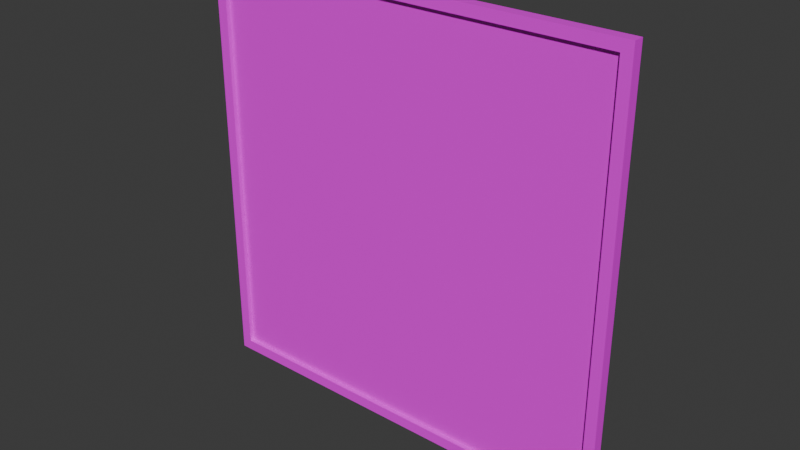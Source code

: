 # Source: painting.blend  (saved by Blender 4.1.23; exported with 4.5.12 LTS)
import bpy
from mathutils import Matrix  # noqa: F401  (used for matrix-valued properties, if any)

bpy.ops.wm.read_factory_settings(use_empty=True)
scene = bpy.context.scene
scene.name = 'Scene'

# ---- collections
col_collection = bpy.data.collections.new('Collection'); scene.collection.children.link(col_collection)

# ---- images (referenced by path relative to the original .blend; pixels are not part of the script)
import os
ASSET_DIR = os.environ.get("B2B_ASSET_DIR", "")  # directory of the original .blend (textures are referenced by path, not embedded)
HERE = os.path.dirname(os.path.abspath(__file__))  # packed textures are extracted next to this script under _unpacked/

def load_image(name, relpath, width, height, colorspace="sRGB"):
    """Load a texture the original file referenced (path relative to the .blend, or extracted next to this script)."""
    p = next((c for c in (os.path.join(HERE, relpath), os.path.join(ASSET_DIR, relpath)) if relpath and os.path.exists(c)), "")
    if p:
        img = bpy.data.images.load(p, check_existing=True)
        img.name = name
    else:  # same state as the original file: an image datablock whose file is absent (Cycles renders it pink)
        img = bpy.data.images.new(name, width, height)
        img.source = "FILE"
        img.filepath = "//" + (relpath or name)
    img.colorspace_settings.name = colorspace
    return img
img_oak_veneer_01_rough_1k_png = load_image('oak_veneer_01_rough_1k.png', 'woodPlants/oak_veneer_01_rough_1k.png', 1024, 1024, 'sRGB')
img_oak_veneer_01_diff_1k_jpg = load_image('oak_veneer_01_diff_1k.jpg', 'woodPlants/oak_veneer_01_diff_1k.jpg', 1024, 1024, 'sRGB')
img_grass_gc9bd62779_640_webp = load_image('grass-gc9bd62779_640.webp', 'grass-gc9bd62779_640.webp', 1024, 1024, 'sRGB')

# ---- materials (node trees are filled in below, after node groups)
mat_wood = bpy.data.materials.new('Wood')
mat_wood.use_transparent_shadow = False
mat_painting = bpy.data.materials.new('Painting')
mat_painting.use_transparent_shadow = False

# ---- material node trees
mat_wood.use_nodes = True; mat_wood.node_tree.nodes.clear()
_N = mat_wood.node_tree.nodes; _L = mat_wood.node_tree.links
n0 = _N.new('ShaderNodeBsdfPrincipled'); n0.name = 'Principled BSDF'; n0.location = (10, 300)
n1 = _N.new('ShaderNodeOutputMaterial'); n1.name = 'Material Output'; n1.location = (300, 300)
n2 = _N.new('ShaderNodeTexImage'); n2.name = 'Image Texture'; n2.location = (-491, 203)
n2.hide = True
n2.image = img_oak_veneer_01_rough_1k_png
n3 = _N.new('ShaderNodeTexImage'); n3.name = 'Image Texture.001'; n3.location = (-493, 247)
n3.hide = True
n3.image = img_oak_veneer_01_diff_1k_jpg
n4 = _N.new('ShaderNodeTexImage'); n4.name = 'Image Texture.002'; n4.location = (-455, 83)
n4.hide = True
n4.image = img_oak_veneer_01_rough_1k_png
n5 = _N.new('ShaderNodeBump'); n5.name = 'Bump'; n5.location = (-201, 20)
n5.inputs[0].default_value = 0.25
n5.inputs[1].default_value = 1.0
n5.inputs[2].default_value = 1.0
_L.new(n0.outputs[0], n1.inputs[0])
_L.new(n3.outputs[0], n0.inputs[0])
_L.new(n2.outputs[0], n0.inputs[2])
_L.new(n4.outputs[0], n5.inputs[3])
_L.new(n5.outputs[0], n0.inputs[5])
n1.is_active_output = True
mat_painting.use_nodes = True; mat_painting.node_tree.nodes.clear()
_N = mat_painting.node_tree.nodes; _L = mat_painting.node_tree.links
n0 = _N.new('ShaderNodeBsdfPrincipled'); n0.name = 'Principled BSDF'; n0.location = (9, 440)
n0.inputs[2].default_value = 0.0
n1 = _N.new('ShaderNodeOutputMaterial'); n1.name = 'Material Output'; n1.location = (319, 364)
n2 = _N.new('ShaderNodeTexImage'); n2.name = 'Image Texture'; n2.location = (-333, 361)
n2.image = img_grass_gc9bd62779_640_webp
_L.new(n0.outputs[0], n1.inputs[0])
_L.new(n2.outputs[0], n0.inputs[0])
n1.is_active_output = True

# ---- world
world_world = bpy.data.worlds.new('World'); scene.world = world_world
world_world.use_nodes = True; world_world.node_tree.nodes.clear()
_N = world_world.node_tree.nodes; _L = world_world.node_tree.links
n0 = _N.new('ShaderNodeOutputWorld'); n0.name = 'World Output'; n0.location = (300, 300)
n1 = _N.new('ShaderNodeBackground'); n1.name = 'Background'; n1.location = (10, 300)
n1.inputs[0].default_value = (0.05088, 0.05088, 0.05088, 1.0)
_L.new(n1.outputs[0], n0.inputs[0])
n0.is_active_output = True
world_world.color = (0.05088, 0.05088, 0.05088)
world_world.use_sun_shadow = False
world_world.sun_shadow_jitter_overblur = 0.0

# ---- meshes
me_plane = bpy.data.meshes.new('Plane')
me_plane.from_pydata([(-0.5, -0.5, 0.01625), (0.5, -0.5, 0.01625), (-0.5, 0.5, 0.01625), (0.5, 0.5, 0.01625), (-0.475, 0.475, 0.03125), (-0.475, -0.475, 0.03125), (0.475, -0.475, 0.03125), (0.475, 0.475, 0.03125), (-0.5, -0.5, 0.04125), (0.5, -0.5, 0.04125), (-0.5, 0.5, 0.04125), (0.5, 0.5, 0.04125), (-0.475, 0.475, 0.04125), (-0.475, -0.475, 0.04125), (0.475, -0.475, 0.04125), (0.475, 0.475, 0.04125)], [], [(4, 5, 6, 7), (13, 12, 10, 8), (14, 13, 8, 9), (15, 14, 9, 11), (12, 15, 11, 10), (1, 3, 11, 9), (2, 0, 8, 10), (7, 6, 14, 15), (5, 4, 12, 13), (3, 2, 10, 11), (0, 1, 9, 8), (4, 7, 15, 12), (6, 5, 13, 14)])
me_plane.polygons.foreach_set('material_index', [1, 0, 0, 0, 0, 0, 0, 0, 0, 0, 0, 0, 0])
_uv = me_plane.uv_layers.new(name='UVMap')
_uv.uv.foreach_set('vector', [9.999e-05, 0.9999, 9.999e-05, 9.997e-05, 0.9999, 0.0001, 0.9999, 0.9999, 0.05004, 0.02505, 0.05004, 0.975, 0.02505, 1.0, 0.02505, 4.899e-05, 0.07014, 0.975, 0.07014, 0.02505, 0.09514, 4.896e-05, 0.09514, 1.0, 0.07014, 0.975, 0.07014, 0.02505, 0.09514, 4.896e-05, 0.09514, 1.0, 0.05004, 0.02505, 0.05004, 0.975, 0.02505, 1.0, 0.02505, 4.899e-05, 0.1201, 4.897e-05, 0.1201, 1.0, 0.09514, 1.0, 0.09514, 4.896e-05, 4.899e-05, 1.0, 4.922e-05, 4.899e-05, 0.02505, 4.899e-05, 0.02505, 1.0, 0.06014, 0.975, 0.06014, 0.02505, 0.07014, 0.02505, 0.07014, 0.975, 0.06004, 0.02505, 0.06004, 0.975, 0.05004, 0.975, 0.05004, 0.02505, 4.899e-05, 1.0, 4.922e-05, 4.899e-05, 0.02505, 4.899e-05, 0.02505, 1.0, 0.1201, 4.897e-05, 0.1201, 1.0, 0.09514, 1.0, 0.09514, 4.896e-05, 0.06004, 0.02505, 0.06004, 0.975, 0.05004, 0.975, 0.05004, 0.02505, 0.06014, 0.975, 0.06014, 0.02505, 0.07014, 0.02505, 0.07014, 0.975])
me_plane.materials.append(mat_wood)
me_plane.materials.append(mat_painting)
me_plane.update()

# ---- objects
ob_plane = bpy.data.objects.new('Plane', me_plane)

# ---- transforms, parenting, visibility, modifiers, constraints
ob_plane.location = (0.0, 0.0, 0.0)
ob_plane.rotation_euler = (1.571, -0.0, 0.0)

# ---- collection membership
col_collection.objects.link(ob_plane)

# ---- scene / render settings (as saved in the file)
scene.frame_start = 1; scene.frame_end = 250; scene.frame_set(1)
scene.render.engine = 'BLENDER_EEVEE_NEXT'
scene.cycles.sampling_pattern = 'TABULATED_SOBOL'
scene.eevee.ray_tracing_options.trace_max_roughness = 0.0
bpy.context.view_layer.update()

# ---- added for rendering (the .blend has no active camera and no usable light): camera, sun
cam_auto = bpy.data.cameras.new('AutoCamera')
cam_auto.lens = 50.0
cam_auto.sensor_width = 36.0
cam_auto.clip_end = 1000.0
ob_auto_camera = bpy.data.objects.new('AutoCamera', cam_auto)
scene.collection.objects.link(ob_auto_camera)
ob_auto_camera.location = (1.30867, -1.59915, 1.04694)
ob_auto_camera.rotation_euler = (1.09748, -7.21219e-08, 0.694738)
scene.camera = ob_auto_camera
light_auto_sun = bpy.data.lights.new('AutoSun', 'SUN')
light_auto_sun.energy = 3.0
light_auto_sun.angle = 0.0523599
ob_auto_sun = bpy.data.objects.new('AutoSun', light_auto_sun)
scene.collection.objects.link(ob_auto_sun)
ob_auto_sun.rotation_euler = (0.872665, 0.174533, 0.523599)
bpy.context.view_layer.update()
